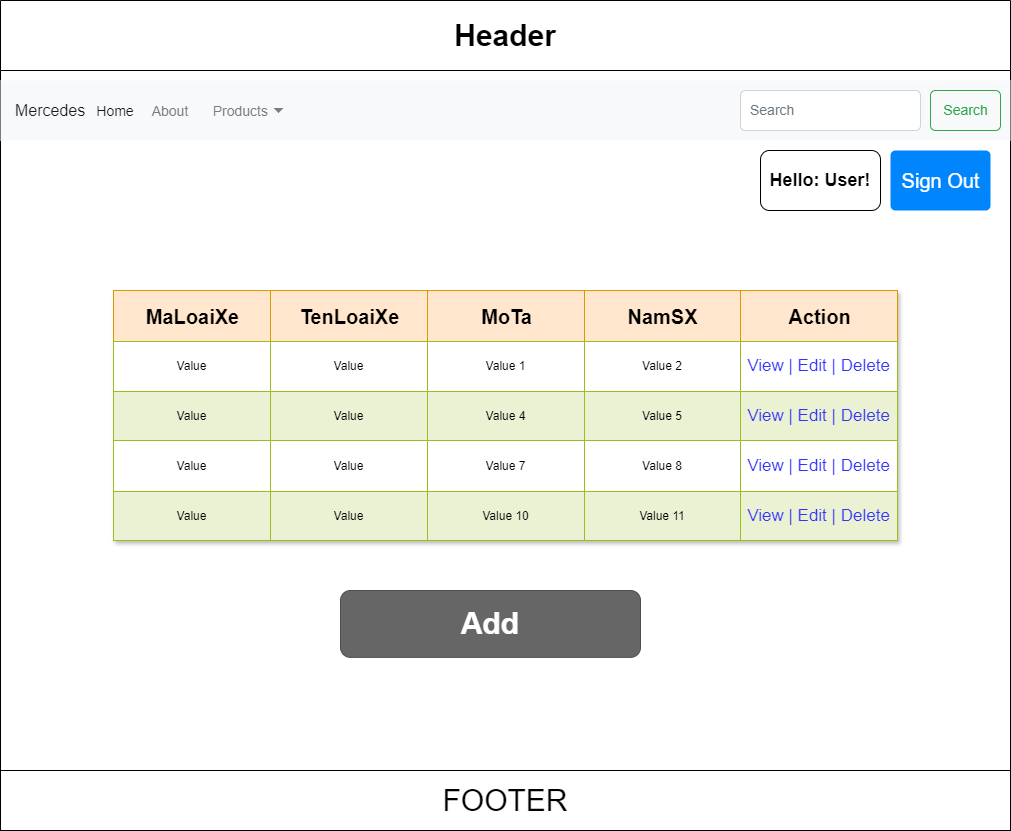

The diagram above was exported from draw.io. Its source (the exported page's mxGraphModel, read from the mxfile embedded in the PNG):
<mxGraphModel dx="2736" dy="802" grid="1" gridSize="10" guides="1" tooltips="1" connect="1" arrows="1" fold="1" page="1" pageScale="1" pageWidth="850" pageHeight="1100" background="#ffffff" math="0" shadow="0">
  <root>
    <mxCell id="0" />
    <mxCell id="1" parent="0" />
    <mxCell id="bQEj84zfAxjKL8VrszPz-1" value="&lt;font style=&quot;font-size: 30px;&quot;&gt;Header&lt;/font&gt;" style="swimlane;whiteSpace=wrap;html=1;startSize=70;" parent="1" vertex="1">
      <mxGeometry x="-80" y="40" width="1010" height="830" as="geometry" />
    </mxCell>
    <mxCell id="bQEj84zfAxjKL8VrszPz-2" value="&lt;font style=&quot;font-size: 30px;&quot;&gt;FOOTER&lt;/font&gt;" style="whiteSpace=wrap;html=1;" parent="bQEj84zfAxjKL8VrszPz-1" vertex="1">
      <mxGeometry y="770" width="1010" height="60" as="geometry" />
    </mxCell>
    <mxCell id="bQEj84zfAxjKL8VrszPz-24" value="&lt;font size=&quot;1&quot; style=&quot;&quot;&gt;&lt;b style=&quot;font-size: 30px;&quot;&gt;Add&lt;/b&gt;&lt;/font&gt;" style="rounded=1;html=1;shadow=0;dashed=0;whiteSpace=wrap;fontSize=10;fillColor=#666666;align=center;strokeColor=#4D4D4D;fontColor=#ffffff;" parent="bQEj84zfAxjKL8VrszPz-1" vertex="1">
      <mxGeometry x="340" y="590" width="300" height="66.88" as="geometry" />
    </mxCell>
    <mxCell id="bQEj84zfAxjKL8VrszPz-25" value="Mercedes" style="html=1;shadow=0;dashed=0;fillColor=#F8F9FA;strokeColor=none;fontSize=16;fontColor=#181819;align=left;spacing=15;" parent="bQEj84zfAxjKL8VrszPz-1" vertex="1">
      <mxGeometry y="80" width="1010" height="60" as="geometry" />
    </mxCell>
    <mxCell id="bQEj84zfAxjKL8VrszPz-26" value="Home" style="fillColor=none;strokeColor=none;fontSize=14;fontColor=#181819;align=center;" parent="bQEj84zfAxjKL8VrszPz-25" vertex="1">
      <mxGeometry width="70" height="40" relative="1" as="geometry">
        <mxPoint x="80" y="10" as="offset" />
      </mxGeometry>
    </mxCell>
    <mxCell id="bQEj84zfAxjKL8VrszPz-27" value="About" style="fillColor=none;strokeColor=none;fontSize=14;fontColor=#7C7C7D;align=center;" parent="bQEj84zfAxjKL8VrszPz-25" vertex="1">
      <mxGeometry width="50" height="40" relative="1" as="geometry">
        <mxPoint x="145" y="10" as="offset" />
      </mxGeometry>
    </mxCell>
    <mxCell id="bQEj84zfAxjKL8VrszPz-28" value="Products" style="fillColor=none;strokeColor=none;fontSize=14;fontColor=#7C7C7D;align=right;spacingRight=20;" parent="bQEj84zfAxjKL8VrszPz-25" vertex="1">
      <mxGeometry width="100" height="40" relative="1" as="geometry">
        <mxPoint x="190" y="10" as="offset" />
      </mxGeometry>
    </mxCell>
    <mxCell id="bQEj84zfAxjKL8VrszPz-29" value="" style="shape=triangle;direction=south;fillColor=#7C7C7D;strokeColor=none;perimeter=none;" parent="bQEj84zfAxjKL8VrszPz-28" vertex="1">
      <mxGeometry x="1" y="0.5" width="10" height="5" relative="1" as="geometry">
        <mxPoint x="-17" y="-2.5" as="offset" />
      </mxGeometry>
    </mxCell>
    <mxCell id="bQEj84zfAxjKL8VrszPz-30" value="Search" style="html=1;shadow=0;dashed=0;shape=mxgraph.bootstrap.rrect;rSize=5;fontSize=14;fontColor=#33A64C;strokeColor=#33A64C;fillColor=none;" parent="bQEj84zfAxjKL8VrszPz-25" vertex="1">
      <mxGeometry x="1" width="70" height="40" relative="1" as="geometry">
        <mxPoint x="-80" y="10" as="offset" />
      </mxGeometry>
    </mxCell>
    <mxCell id="bQEj84zfAxjKL8VrszPz-31" value="Search" style="html=1;shadow=0;dashed=0;shape=mxgraph.bootstrap.rrect;rSize=5;fontSize=14;fontColor=#6C767D;strokeColor=#CED4DA;fillColor=#ffffff;align=left;spacing=10;" parent="bQEj84zfAxjKL8VrszPz-25" vertex="1">
      <mxGeometry x="1" width="180" height="40" relative="1" as="geometry">
        <mxPoint x="-270" y="10" as="offset" />
      </mxGeometry>
    </mxCell>
    <mxCell id="bQEj84zfAxjKL8VrszPz-32" value="&lt;b&gt;&lt;font style=&quot;font-size: 18px;&quot;&gt;Hello: User!&lt;/font&gt;&lt;/b&gt;" style="rounded=1;whiteSpace=wrap;html=1;" parent="bQEj84zfAxjKL8VrszPz-1" vertex="1">
      <mxGeometry x="760" y="150" width="120" height="60" as="geometry" />
    </mxCell>
    <mxCell id="bQEj84zfAxjKL8VrszPz-33" value="&lt;font style=&quot;font-size: 20px;&quot;&gt;Sign Out&lt;/font&gt;" style="html=1;shadow=0;dashed=0;shape=mxgraph.bootstrap.rrect;rSize=5;fillColor=#0085FC;strokeColor=none;align=center;fontSize=14;fontColor=#FFFFFF;" parent="bQEj84zfAxjKL8VrszPz-1" vertex="1">
      <mxGeometry x="890" y="150" width="100" height="60" as="geometry" />
    </mxCell>
    <mxCell id="bQEj84zfAxjKL8VrszPz-3" value="Assets" style="childLayout=tableLayout;recursiveResize=0;strokeColor=#98bf21;fillColor=#A7C942;shadow=1;" parent="1" vertex="1">
      <mxGeometry x="33" y="330" width="784" height="250" as="geometry" />
    </mxCell>
    <mxCell id="bQEj84zfAxjKL8VrszPz-4" style="shape=tableRow;horizontal=0;startSize=0;swimlaneHead=0;swimlaneBody=0;top=0;left=0;bottom=0;right=0;dropTarget=0;collapsible=0;recursiveResize=0;expand=0;fontStyle=0;strokeColor=inherit;fillColor=#ffffff;" parent="bQEj84zfAxjKL8VrszPz-3" vertex="1">
      <mxGeometry width="784" height="51" as="geometry" />
    </mxCell>
    <mxCell id="bQEj84zfAxjKL8VrszPz-154" value="MaLoaiXe" style="connectable=0;recursiveResize=0;strokeColor=#d79b00;fillColor=#ffe6cc;align=center;fontStyle=1;html=1;fontSize=20;" parent="bQEj84zfAxjKL8VrszPz-4" vertex="1">
      <mxGeometry width="157" height="51" as="geometry">
        <mxRectangle width="157" height="51" as="alternateBounds" />
      </mxGeometry>
    </mxCell>
    <mxCell id="bQEj84zfAxjKL8VrszPz-149" value="TenLoaiXe" style="connectable=0;recursiveResize=0;strokeColor=#d79b00;fillColor=#ffe6cc;align=center;fontStyle=1;html=1;fontSize=20;" parent="bQEj84zfAxjKL8VrszPz-4" vertex="1">
      <mxGeometry x="157" width="157" height="51" as="geometry">
        <mxRectangle width="157" height="51" as="alternateBounds" />
      </mxGeometry>
    </mxCell>
    <mxCell id="bQEj84zfAxjKL8VrszPz-5" value="MoTa" style="connectable=0;recursiveResize=0;strokeColor=#d79b00;fillColor=#ffe6cc;align=center;fontStyle=1;html=1;fontSize=20;" parent="bQEj84zfAxjKL8VrszPz-4" vertex="1">
      <mxGeometry x="314" width="157" height="51" as="geometry">
        <mxRectangle width="157" height="51" as="alternateBounds" />
      </mxGeometry>
    </mxCell>
    <mxCell id="bQEj84zfAxjKL8VrszPz-6" value="NamSX" style="connectable=0;recursiveResize=0;strokeColor=#d79b00;fillColor=#ffe6cc;align=center;fontStyle=1;html=1;fontSize=20;" parent="bQEj84zfAxjKL8VrszPz-4" vertex="1">
      <mxGeometry x="471" width="156" height="51" as="geometry">
        <mxRectangle width="156" height="51" as="alternateBounds" />
      </mxGeometry>
    </mxCell>
    <mxCell id="bQEj84zfAxjKL8VrszPz-7" value="Action" style="connectable=0;recursiveResize=0;strokeColor=#d79b00;fillColor=#ffe6cc;align=center;fontStyle=1;html=1;fontSize=20;" parent="bQEj84zfAxjKL8VrszPz-4" vertex="1">
      <mxGeometry x="627" width="157" height="51" as="geometry">
        <mxRectangle width="157" height="51" as="alternateBounds" />
      </mxGeometry>
    </mxCell>
    <mxCell id="bQEj84zfAxjKL8VrszPz-8" value="" style="shape=tableRow;horizontal=0;startSize=0;swimlaneHead=0;swimlaneBody=0;top=0;left=0;bottom=0;right=0;dropTarget=0;collapsible=0;recursiveResize=0;expand=0;fontStyle=0;strokeColor=inherit;fillColor=#ffffff;" parent="bQEj84zfAxjKL8VrszPz-3" vertex="1">
      <mxGeometry y="51" width="784" height="50" as="geometry" />
    </mxCell>
    <mxCell id="bQEj84zfAxjKL8VrszPz-155" value="Value" style="connectable=0;recursiveResize=0;strokeColor=inherit;fillColor=inherit;align=center;whiteSpace=wrap;html=1;" parent="bQEj84zfAxjKL8VrszPz-8" vertex="1">
      <mxGeometry width="157" height="50" as="geometry">
        <mxRectangle width="157" height="50" as="alternateBounds" />
      </mxGeometry>
    </mxCell>
    <mxCell id="bQEj84zfAxjKL8VrszPz-150" value="Value" style="connectable=0;recursiveResize=0;strokeColor=inherit;fillColor=inherit;align=center;whiteSpace=wrap;html=1;" parent="bQEj84zfAxjKL8VrszPz-8" vertex="1">
      <mxGeometry x="157" width="157" height="50" as="geometry">
        <mxRectangle width="157" height="50" as="alternateBounds" />
      </mxGeometry>
    </mxCell>
    <mxCell id="bQEj84zfAxjKL8VrszPz-9" value="Value 1" style="connectable=0;recursiveResize=0;strokeColor=inherit;fillColor=inherit;align=center;whiteSpace=wrap;html=1;" parent="bQEj84zfAxjKL8VrszPz-8" vertex="1">
      <mxGeometry x="314" width="157" height="50" as="geometry">
        <mxRectangle width="157" height="50" as="alternateBounds" />
      </mxGeometry>
    </mxCell>
    <mxCell id="bQEj84zfAxjKL8VrszPz-10" value="Value 2" style="connectable=0;recursiveResize=0;strokeColor=inherit;fillColor=inherit;align=center;whiteSpace=wrap;html=1;" parent="bQEj84zfAxjKL8VrszPz-8" vertex="1">
      <mxGeometry x="471" width="156" height="50" as="geometry">
        <mxRectangle width="156" height="50" as="alternateBounds" />
      </mxGeometry>
    </mxCell>
    <mxCell id="bQEj84zfAxjKL8VrszPz-11" value="View | Edit | Delete" style="connectable=0;recursiveResize=0;strokeColor=inherit;fillColor=inherit;align=center;whiteSpace=wrap;html=1;fontColor=#3333FF;fontSize=17;" parent="bQEj84zfAxjKL8VrszPz-8" vertex="1">
      <mxGeometry x="627" width="157" height="50" as="geometry">
        <mxRectangle width="157" height="50" as="alternateBounds" />
      </mxGeometry>
    </mxCell>
    <mxCell id="bQEj84zfAxjKL8VrszPz-12" value="" style="shape=tableRow;horizontal=0;startSize=0;swimlaneHead=0;swimlaneBody=0;top=0;left=0;bottom=0;right=0;dropTarget=0;collapsible=0;recursiveResize=0;expand=0;fontStyle=1;strokeColor=inherit;fillColor=#EAF2D3;" parent="bQEj84zfAxjKL8VrszPz-3" vertex="1">
      <mxGeometry y="101" width="784" height="49" as="geometry" />
    </mxCell>
    <mxCell id="bQEj84zfAxjKL8VrszPz-156" value="Value" style="connectable=0;recursiveResize=0;strokeColor=inherit;fillColor=inherit;whiteSpace=wrap;html=1;" parent="bQEj84zfAxjKL8VrszPz-12" vertex="1">
      <mxGeometry width="157" height="49" as="geometry">
        <mxRectangle width="157" height="49" as="alternateBounds" />
      </mxGeometry>
    </mxCell>
    <mxCell id="bQEj84zfAxjKL8VrszPz-151" value="Value" style="connectable=0;recursiveResize=0;strokeColor=inherit;fillColor=inherit;whiteSpace=wrap;html=1;" parent="bQEj84zfAxjKL8VrszPz-12" vertex="1">
      <mxGeometry x="157" width="157" height="49" as="geometry">
        <mxRectangle width="157" height="49" as="alternateBounds" />
      </mxGeometry>
    </mxCell>
    <mxCell id="bQEj84zfAxjKL8VrszPz-13" value="Value 4" style="connectable=0;recursiveResize=0;strokeColor=inherit;fillColor=inherit;whiteSpace=wrap;html=1;" parent="bQEj84zfAxjKL8VrszPz-12" vertex="1">
      <mxGeometry x="314" width="157" height="49" as="geometry">
        <mxRectangle width="157" height="49" as="alternateBounds" />
      </mxGeometry>
    </mxCell>
    <mxCell id="bQEj84zfAxjKL8VrszPz-14" value="Value 5" style="connectable=0;recursiveResize=0;strokeColor=inherit;fillColor=inherit;whiteSpace=wrap;html=1;" parent="bQEj84zfAxjKL8VrszPz-12" vertex="1">
      <mxGeometry x="471" width="156" height="49" as="geometry">
        <mxRectangle width="156" height="49" as="alternateBounds" />
      </mxGeometry>
    </mxCell>
    <mxCell id="bQEj84zfAxjKL8VrszPz-15" value="View | Edit | Delete" style="connectable=0;recursiveResize=0;strokeColor=inherit;fillColor=inherit;whiteSpace=wrap;html=1;fontColor=#3333FF;fontSize=17;" parent="bQEj84zfAxjKL8VrszPz-12" vertex="1">
      <mxGeometry x="627" width="157" height="49" as="geometry">
        <mxRectangle width="157" height="49" as="alternateBounds" />
      </mxGeometry>
    </mxCell>
    <mxCell id="bQEj84zfAxjKL8VrszPz-16" value="" style="shape=tableRow;horizontal=0;startSize=0;swimlaneHead=0;swimlaneBody=0;top=0;left=0;bottom=0;right=0;dropTarget=0;collapsible=0;recursiveResize=0;expand=0;fontStyle=0;strokeColor=inherit;fillColor=#ffffff;" parent="bQEj84zfAxjKL8VrszPz-3" vertex="1">
      <mxGeometry y="150" width="784" height="51" as="geometry" />
    </mxCell>
    <mxCell id="bQEj84zfAxjKL8VrszPz-157" value="Value" style="connectable=0;recursiveResize=0;strokeColor=inherit;fillColor=inherit;fontStyle=0;align=center;whiteSpace=wrap;html=1;" parent="bQEj84zfAxjKL8VrszPz-16" vertex="1">
      <mxGeometry width="157" height="51" as="geometry">
        <mxRectangle width="157" height="51" as="alternateBounds" />
      </mxGeometry>
    </mxCell>
    <mxCell id="bQEj84zfAxjKL8VrszPz-152" value="Value" style="connectable=0;recursiveResize=0;strokeColor=inherit;fillColor=inherit;fontStyle=0;align=center;whiteSpace=wrap;html=1;" parent="bQEj84zfAxjKL8VrszPz-16" vertex="1">
      <mxGeometry x="157" width="157" height="51" as="geometry">
        <mxRectangle width="157" height="51" as="alternateBounds" />
      </mxGeometry>
    </mxCell>
    <mxCell id="bQEj84zfAxjKL8VrszPz-17" value="Value 7" style="connectable=0;recursiveResize=0;strokeColor=inherit;fillColor=inherit;fontStyle=0;align=center;whiteSpace=wrap;html=1;" parent="bQEj84zfAxjKL8VrszPz-16" vertex="1">
      <mxGeometry x="314" width="157" height="51" as="geometry">
        <mxRectangle width="157" height="51" as="alternateBounds" />
      </mxGeometry>
    </mxCell>
    <mxCell id="bQEj84zfAxjKL8VrszPz-18" value="Value 8" style="connectable=0;recursiveResize=0;strokeColor=inherit;fillColor=inherit;fontStyle=0;align=center;whiteSpace=wrap;html=1;" parent="bQEj84zfAxjKL8VrszPz-16" vertex="1">
      <mxGeometry x="471" width="156" height="51" as="geometry">
        <mxRectangle width="156" height="51" as="alternateBounds" />
      </mxGeometry>
    </mxCell>
    <mxCell id="bQEj84zfAxjKL8VrszPz-19" value="View | Edit | Delete" style="connectable=0;recursiveResize=0;strokeColor=inherit;fillColor=inherit;fontStyle=0;align=center;whiteSpace=wrap;html=1;fontColor=#3333FF;fontSize=17;" parent="bQEj84zfAxjKL8VrszPz-16" vertex="1">
      <mxGeometry x="627" width="157" height="51" as="geometry">
        <mxRectangle width="157" height="51" as="alternateBounds" />
      </mxGeometry>
    </mxCell>
    <mxCell id="bQEj84zfAxjKL8VrszPz-20" value="" style="shape=tableRow;horizontal=0;startSize=0;swimlaneHead=0;swimlaneBody=0;top=0;left=0;bottom=0;right=0;dropTarget=0;collapsible=0;recursiveResize=0;expand=0;fontStyle=1;strokeColor=inherit;fillColor=#EAF2D3;" parent="bQEj84zfAxjKL8VrszPz-3" vertex="1">
      <mxGeometry y="201" width="784" height="49" as="geometry" />
    </mxCell>
    <mxCell id="bQEj84zfAxjKL8VrszPz-158" value="Value" style="connectable=0;recursiveResize=0;strokeColor=inherit;fillColor=inherit;whiteSpace=wrap;html=1;" parent="bQEj84zfAxjKL8VrszPz-20" vertex="1">
      <mxGeometry width="157" height="49" as="geometry">
        <mxRectangle width="157" height="49" as="alternateBounds" />
      </mxGeometry>
    </mxCell>
    <mxCell id="bQEj84zfAxjKL8VrszPz-153" value="Value" style="connectable=0;recursiveResize=0;strokeColor=inherit;fillColor=inherit;whiteSpace=wrap;html=1;" parent="bQEj84zfAxjKL8VrszPz-20" vertex="1">
      <mxGeometry x="157" width="157" height="49" as="geometry">
        <mxRectangle width="157" height="49" as="alternateBounds" />
      </mxGeometry>
    </mxCell>
    <mxCell id="bQEj84zfAxjKL8VrszPz-21" value="Value 10" style="connectable=0;recursiveResize=0;strokeColor=inherit;fillColor=inherit;whiteSpace=wrap;html=1;" parent="bQEj84zfAxjKL8VrszPz-20" vertex="1">
      <mxGeometry x="314" width="157" height="49" as="geometry">
        <mxRectangle width="157" height="49" as="alternateBounds" />
      </mxGeometry>
    </mxCell>
    <mxCell id="bQEj84zfAxjKL8VrszPz-22" value="Value 11" style="connectable=0;recursiveResize=0;strokeColor=inherit;fillColor=inherit;whiteSpace=wrap;html=1;" parent="bQEj84zfAxjKL8VrszPz-20" vertex="1">
      <mxGeometry x="471" width="156" height="49" as="geometry">
        <mxRectangle width="156" height="49" as="alternateBounds" />
      </mxGeometry>
    </mxCell>
    <mxCell id="bQEj84zfAxjKL8VrszPz-23" value="View | Edit | Delete" style="connectable=0;recursiveResize=0;strokeColor=inherit;fillColor=inherit;whiteSpace=wrap;html=1;fontColor=#3333FF;fontSize=17;" parent="bQEj84zfAxjKL8VrszPz-20" vertex="1">
      <mxGeometry x="627" width="157" height="49" as="geometry">
        <mxRectangle width="157" height="49" as="alternateBounds" />
      </mxGeometry>
    </mxCell>
  </root>
</mxGraphModel>